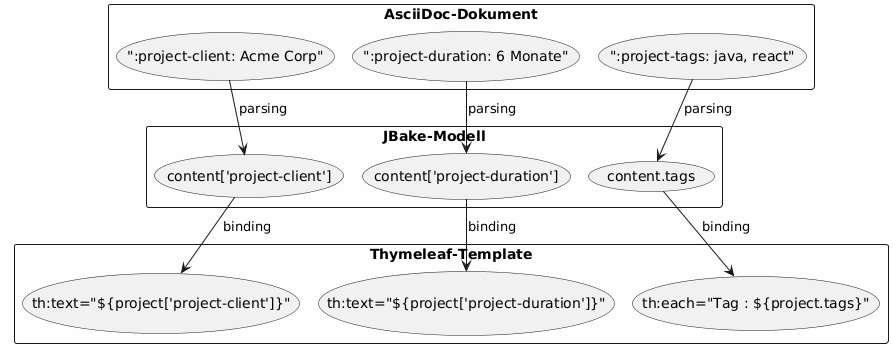

The diagram above was rendered by PlantUML. Its source (embedded in the PNG):
@startuml
skinparam backgroundColor #FEFEFE

rectangle "AsciiDoc-Dokument" {
  (":project-client: Acme Corp") as attr1
  (":project-duration: 6 Monate") as attr2
  (":project-tags: java, react") as attr3
}

rectangle "JBake-Modell" {
  (content['project-client']) as prop1
  (content['project-duration']) as prop2
  (content.tags) as prop3
}

rectangle "Thymeleaf-Template" {
  (th:text="${project['project-client']}") as tmpl1
  (th:text="${project['project-duration']}") as tmpl2
  (th:each="Tag : ${project.tags}") as tmpl3
}

attr1 --> prop1 : parsing
attr2 --> prop2 : parsing
attr3 --> prop3 : parsing

prop1 --> tmpl1 : binding
prop2 --> tmpl2 : binding
prop3 --> tmpl3 : binding
@enduml